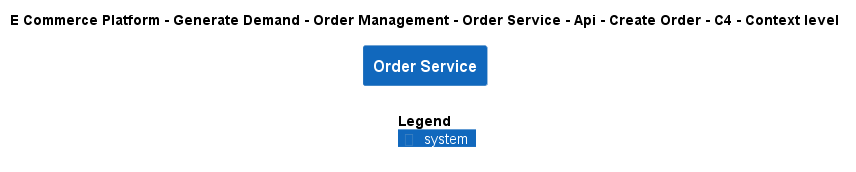

The diagram above was rendered by PlantUML. Its source (embedded in the PNG):
@startuml
!include ..\..\..\..\..\..\..\..\..\.c4s\C4_Context.puml

AddElementTag("c4interflow:lifecycle:new", $bgColor=green, $fontColor=#ffffff, $borderColor=green, $shadowing="False")
AddElementTag("c4interflow:lifecycle:changed", $bgColor=orange, $fontColor=#ffffff, $borderColor=orange, $shadowing="False")
AddElementTag("c4interflow:lifecycle:removed", $bgColor=red, $fontColor=#ffffff, $borderColor=red, $shadowing="False")

AddRelTag("c4interflow:lifecycle:new", $textColor=green, $lineColor=green)
AddRelTag("c4interflow:lifecycle:changed", $textColor=orange, $lineColor=orange)
AddRelTag("c4interflow:lifecycle:removed", $textColor=red, $lineColor=red)

SHOW_PERSON_PORTRAIT()
LAYOUT_TOP_DOWN()

skinparam linetype polyline

title E Commerce Platform - Generate Demand - Order Management - Order Service - Api - Create Order - C4 - Context level

System(ECommercePlatform.GenerateDemand.OrderManagement.SoftwareSystems.OrderService, "Order Service", "")



SHOW_LEGEND()
@enduml